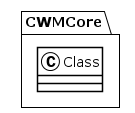

The diagram above was rendered by PlantUML. Its source (embedded in the PNG):
@startuml
!theme plain
package CWMCore {
class Class {
}
}
@enduml